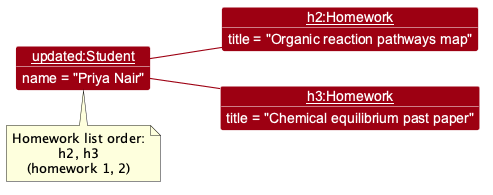

The diagram above was rendered by PlantUML. Its source (embedded in the PNG):
@startuml
!include style.puml
skinparam arrowThickness 1.1
skinparam arrowColor MODEL_COLOR
skinparam ObjectBackgroundColor MODEL_COLOR
skinparam ObjectFontColor #FFFFFF
skinparam ObjectAttributeFontColor #FFFFFF
skinparam ObjectBorderColor #FFFFFF
skinparam ObjectFontName Arial
show fields
left to right direction

object "<u>updated:Student</u>" as updated {
  name = "Priya Nair"
}
object "<u>h2:Homework</u>" as h2 {
  title = "Organic reaction pathways map"
}
object "<u>h3:Homework</u>" as h3 {
  title = "Chemical equilibrium past paper"
}

updated -- h2
updated -- h3

note bottom of updated
  Homework list order:
  h2, h3
  (homework 1, 2)
end note
@enduml